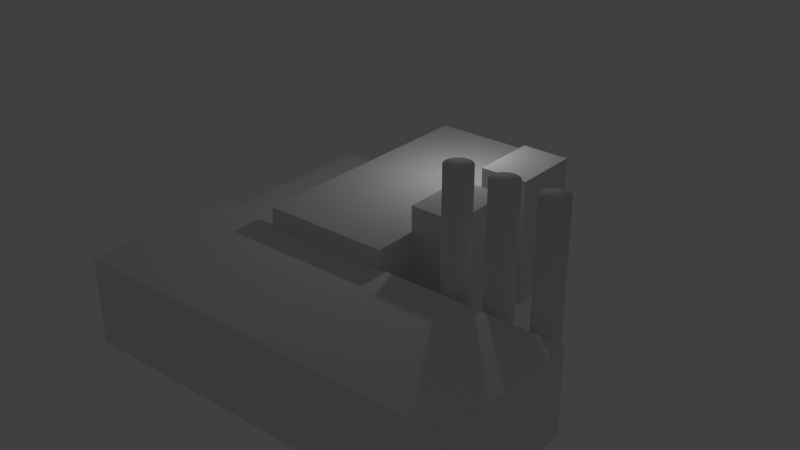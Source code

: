 # Source: nuclearplant.blend  (saved by Blender 2.70.0; exported with 4.5.12 LTS)
import bpy
from mathutils import Matrix  # noqa: F401  (used for matrix-valued properties, if any)

bpy.ops.wm.read_factory_settings(use_empty=True)
scene = bpy.context.scene
scene.name = 'Scene'

# ---- collections
col_collection_1 = bpy.data.collections.new('Collection 1'); scene.collection.children.link(col_collection_1)

# ---- materials (node trees are filled in below, after node groups)
mat_coolingtower = bpy.data.materials.new('CoolingTower')
mat_coolingtower.alpha_threshold = 0.0
mat_coolingtower.use_transparent_shadow = False
mat_coolingtower.roughness = 0.5
mat_coolingtower.line_color = (0.0, 0.0, 0.0, 1.0)

# ---- material node trees

# ---- world
world_world = bpy.data.worlds.new('World'); scene.world = world_world
world_world.color = (0.05088, 0.05088, 0.05088)
world_world.use_sun_shadow = False
world_world.sun_shadow_jitter_overblur = 0.0
world_world.cycles.sampling_method = 'MANUAL'
world_world.cycles.sample_map_resolution = 256

# ---- lights
light_lamp = bpy.data.lights.new('Lamp', 'POINT')
light_lamp.transmission_factor = 0.0
light_lamp.cutoff_distance = 30.0
light_lamp.energy = 100.0
light_lamp.shadow_buffer_clip_start = 1.001
light_lamp.shadow_soft_size = 0.1
light_lamp.shadow_maximum_resolution = 0.006
light_lamp.use_absolute_resolution = True
light_lamp.cycles.use_multiple_importance_sampling = False

# ---- meshes
me_nuclearplant = bpy.data.meshes.new('nuclearplant')
me_nuclearplant.from_pydata([(8.639, -2.923, -0.07942), (8.639, -2.923, 5.921), (8.717, -2.93, -0.07942), (8.717, -2.93, 5.921), (8.792, -2.953, -0.07942), (8.792, -2.953, 5.921), (8.861, -2.99, -0.07942), (8.861, -2.99, 5.921), (8.922, -3.04, -0.07942), (8.922, -3.04, 5.921), (8.972, -3.101, -0.07942), (8.972, -3.101, 5.921), (9.008, -3.17, -0.07942), (9.008, -3.17, 5.921), (9.031, -3.245, -0.07942), (9.031, -3.245, 5.921), (9.039, -3.323, -0.07942), (9.039, -3.323, 5.921), (9.031, -3.401, -0.07942), (9.031, -3.401, 5.921), (9.008, -3.476, -0.07942), (9.008, -3.476, 5.921), (8.972, -3.545, -0.07942), (8.972, -3.545, 5.921), (8.922, -3.606, -0.07942), (8.922, -3.606, 5.921), (8.861, -3.655, -0.07942), (8.861, -3.655, 5.921), (8.792, -3.692, -0.07942), (8.792, -3.692, 5.921), (8.717, -3.715, -0.07942), (8.717, -3.715, 5.921), (8.639, -3.723, -0.07942), (8.639, -3.723, 5.921), (8.561, -3.715, -0.07942), (8.561, -3.715, 5.921), (8.486, -3.692, -0.07942), (8.486, -3.692, 5.921), (8.417, -3.655, -0.07942), (8.417, -3.655, 5.921), (8.356, -3.606, -0.07942), (8.356, -3.606, 5.921), (8.306, -3.545, -0.07942), (8.306, -3.545, 5.921), (8.269, -3.476, -0.07942), (8.269, -3.476, 5.921), (8.247, -3.401, -0.07942), (8.247, -3.401, 5.921), (8.239, -3.323, -0.07942), (8.239, -3.323, 5.921), (8.247, -3.245, -0.07942), (8.247, -3.245, 5.921), (8.269, -3.17, -0.07942), (8.269, -3.17, 5.921), (8.306, -3.101, -0.07942), (8.306, -3.101, 5.921), (8.356, -3.04, -0.07942), (8.356, -3.04, 5.921), (8.417, -2.99, -0.07942), (8.417, -2.99, 5.921), (8.486, -2.953, -0.07942), (8.486, -2.953, 5.921), (8.561, -2.93, -0.07942), (8.561, -2.93, 5.921), (-2.0, -2.812, -0.08909), (-2.0, 2.811, -0.08909), (2.0, 2.811, -0.08909), (2.0, -2.812, -0.08909), (-2.0, -2.812, 1.558), (-2.0, 2.811, 1.558), (2.0, 2.811, 1.558), (2.0, -2.812, 1.558), (5.254, 0.5304, -0.09326), (5.254, 2.669, -0.09326), (6.753, 2.669, -0.09326), (6.753, 0.5304, -0.09326), (5.254, 0.5304, 3.907), (5.254, 2.669, 3.907), (6.753, 2.669, 3.907), (6.753, 0.5304, 3.907), (1.252, -4.0, -0.09488), (1.252, 4.0, -0.09488), (5.252, 4.0, -0.09488), (5.252, -4.0, -0.09488), (1.252, -4.0, 3.105), (1.252, 4.0, 3.105), (5.252, 4.0, 3.105), (5.252, -4.0, 3.105), (5.254, -2.67, -0.09326), (5.254, -0.5311, -0.09326), (6.753, -0.5311, -0.09326), (6.753, -2.67, -0.09326), (5.254, -2.67, 3.907), (5.254, -0.5311, 3.907), (6.753, -0.5311, 3.907), (6.753, -2.67, 3.907), (-1.0, -8.502, -0.09574), (-1.0, -4.003, -0.09574), (11.0, -4.003, -0.09574), (11.0, -8.502, -0.09574), (-1.0, -8.502, 2.54), (-1.0, -4.003, 2.54), (11.0, -4.003, 2.54), (11.0, -8.502, 2.54), (10.05, -2.923, -0.07942), (10.05, -2.923, 5.921), (10.13, -2.93, -0.07942), (10.13, -2.93, 5.921), (10.21, -2.953, -0.07942), (10.21, -2.953, 5.921), (10.28, -2.99, -0.07942), (10.28, -2.99, 5.921), (10.34, -3.04, -0.07942), (10.34, -3.04, 5.921), (10.39, -3.101, -0.07942), (10.39, -3.101, 5.921), (10.42, -3.17, -0.07942), (10.42, -3.17, 5.921), (10.45, -3.245, -0.07942), (10.45, -3.245, 5.921), (10.45, -3.323, -0.07942), (10.45, -3.323, 5.921), (10.45, -3.401, -0.07942), (10.45, -3.401, 5.921), (10.42, -3.476, -0.07942), (10.42, -3.476, 5.921), (10.39, -3.545, -0.07942), (10.39, -3.545, 5.921), (10.34, -3.606, -0.07942), (10.34, -3.606, 5.921), (10.28, -3.655, -0.07942), (10.28, -3.655, 5.921), (10.21, -3.692, -0.07942), (10.21, -3.692, 5.921), (10.13, -3.715, -0.07942), (10.13, -3.715, 5.921), (10.05, -3.723, -0.07942), (10.05, -3.723, 5.921), (9.976, -3.715, -0.07942), (9.976, -3.715, 5.921), (9.901, -3.692, -0.07942), (9.901, -3.692, 5.921), (9.832, -3.655, -0.07942), (9.832, -3.655, 5.921), (9.771, -3.606, -0.07942), (9.771, -3.606, 5.921), (9.722, -3.545, -0.07942), (9.722, -3.545, 5.921), (9.685, -3.476, -0.07942), (9.685, -3.476, 5.921), (9.662, -3.401, -0.07942), (9.662, -3.401, 5.921), (9.654, -3.323, -0.07942), (9.654, -3.323, 5.921), (9.662, -3.245, -0.07942), (9.662, -3.245, 5.921), (9.685, -3.17, -0.07942), (9.685, -3.17, 5.921), (9.722, -3.101, -0.07942), (9.722, -3.101, 5.921), (9.771, -3.04, -0.07942), (9.771, -3.04, 5.921), (9.832, -2.99, -0.07942), (9.832, -2.99, 5.921), (9.901, -2.953, -0.07942), (9.901, -2.953, 5.921), (9.976, -2.93, -0.07942), (9.976, -2.93, 5.921), (7.259, -2.923, -0.07942), (7.259, -2.923, 5.921), (7.337, -2.93, -0.07942), (7.337, -2.93, 5.921), (7.412, -2.953, -0.07942), (7.412, -2.953, 5.921), (7.481, -2.99, -0.07942), (7.481, -2.99, 5.921), (7.542, -3.04, -0.07942), (7.542, -3.04, 5.921), (7.592, -3.101, -0.07942), (7.592, -3.101, 5.921), (7.629, -3.17, -0.07942), (7.629, -3.17, 5.921), (7.651, -3.245, -0.07942), (7.651, -3.245, 5.921), (7.659, -3.323, -0.07942), (7.659, -3.323, 5.921), (7.651, -3.401, -0.07942), (7.651, -3.401, 5.921), (7.629, -3.476, -0.07942), (7.629, -3.476, 5.921), (7.592, -3.545, -0.07942), (7.592, -3.545, 5.921), (7.542, -3.606, -0.07942), (7.542, -3.606, 5.921), (7.481, -3.655, -0.07942), (7.481, -3.655, 5.921), (7.412, -3.692, -0.07942), (7.412, -3.692, 5.921), (7.337, -3.715, -0.07942), (7.337, -3.715, 5.921), (7.259, -3.723, -0.07942), (7.259, -3.723, 5.921), (7.181, -3.715, -0.07942), (7.181, -3.715, 5.921), (7.106, -3.692, -0.07942), (7.106, -3.692, 5.921), (7.037, -3.655, -0.07942), (7.037, -3.655, 5.921), (6.976, -3.606, -0.07942), (6.976, -3.606, 5.921), (6.926, -3.545, -0.07942), (6.926, -3.545, 5.921), (6.889, -3.476, -0.07942), (6.889, -3.476, 5.921), (6.867, -3.401, -0.07942), (6.867, -3.401, 5.921), (6.859, -3.323, -0.07942), (6.859, -3.323, 5.921), (6.867, -3.245, -0.07942), (6.867, -3.245, 5.921), (6.889, -3.17, -0.07942), (6.889, -3.17, 5.921), (6.926, -3.101, -0.07942), (6.926, -3.101, 5.921), (6.976, -3.04, -0.07942), (6.976, -3.04, 5.921), (7.037, -2.99, -0.07942), (7.037, -2.99, 5.921), (7.106, -2.953, -0.07942), (7.106, -2.953, 5.921), (7.181, -2.93, -0.07942), (7.181, -2.93, 5.921)], [], [(0, 1, 3, 2), (2, 3, 5, 4), (4, 5, 7, 6), (6, 7, 9, 8), (8, 9, 11, 10), (10, 11, 13, 12), (12, 13, 15, 14), (14, 15, 17, 16), (16, 17, 19, 18), (18, 19, 21, 20), (20, 21, 23, 22), (22, 23, 25, 24), (24, 25, 27, 26), (26, 27, 29, 28), (28, 29, 31, 30), (30, 31, 33, 32), (32, 33, 35, 34), (34, 35, 37, 36), (36, 37, 39, 38), (38, 39, 41, 40), (40, 41, 43, 42), (42, 43, 45, 44), (44, 45, 47, 46), (46, 47, 49, 48), (48, 49, 51, 50), (50, 51, 53, 52), (52, 53, 55, 54), (54, 55, 57, 56), (56, 57, 59, 58), (58, 59, 61, 60), (61, 45, 17), (62, 63, 1, 0), (60, 61, 63, 62), (68, 69, 65, 64), (69, 70, 66, 65), (70, 71, 67, 66), (71, 68, 64, 67), (71, 70, 69, 68), (76, 77, 73, 72), (77, 78, 74, 73), (78, 79, 75, 74), (79, 76, 72, 75), (79, 78, 77, 76), (84, 85, 81, 80), (85, 86, 82, 81), (86, 87, 83, 82), (87, 84, 80, 83), (87, 86, 85, 84), (92, 93, 89, 88), (93, 94, 90, 89), (94, 95, 91, 90), (95, 92, 88, 91), (95, 94, 93, 92), (100, 101, 97, 96), (101, 102, 98, 97), (102, 103, 99, 98), (103, 100, 96, 99), (103, 102, 101, 100), (104, 105, 107, 106), (106, 107, 109, 108), (108, 109, 111, 110), (110, 111, 113, 112), (112, 113, 115, 114), (114, 115, 117, 116), (116, 117, 119, 118), (118, 119, 121, 120), (120, 121, 123, 122), (122, 123, 125, 124), (124, 125, 127, 126), (126, 127, 129, 128), (128, 129, 131, 130), (130, 131, 133, 132), (132, 133, 135, 134), (134, 135, 137, 136), (136, 137, 139, 138), (138, 139, 141, 140), (140, 141, 143, 142), (142, 143, 145, 144), (144, 145, 147, 146), (146, 147, 149, 148), (148, 149, 151, 150), (150, 151, 153, 152), (152, 153, 155, 154), (154, 155, 157, 156), (156, 157, 159, 158), (158, 159, 161, 160), (160, 161, 163, 162), (162, 163, 165, 164), (165, 149, 121), (166, 167, 105, 104), (164, 165, 167, 166), (168, 169, 171, 170), (170, 171, 173, 172), (172, 173, 175, 174), (174, 175, 177, 176), (176, 177, 179, 178), (178, 179, 181, 180), (180, 181, 183, 182), (182, 183, 185, 184), (184, 185, 187, 186), (186, 187, 189, 188), (188, 189, 191, 190), (190, 191, 193, 192), (192, 193, 195, 194), (194, 195, 197, 196), (196, 197, 199, 198), (198, 199, 201, 200), (200, 201, 203, 202), (202, 203, 205, 204), (204, 205, 207, 206), (206, 207, 209, 208), (208, 209, 211, 210), (210, 211, 213, 212), (212, 213, 215, 214), (214, 215, 217, 216), (216, 217, 219, 218), (218, 219, 221, 220), (220, 221, 223, 222), (222, 223, 225, 224), (224, 225, 227, 226), (226, 227, 229, 228), (181, 179, 229), (230, 231, 169, 168), (228, 229, 231, 230), (143, 141, 139), (165, 107, 167), (165, 163, 161), (149, 143, 125), (153, 159, 155), (153, 151, 149), (149, 147, 145), (153, 149, 165), (137, 143, 139), (137, 135, 133), (129, 125, 131), (129, 127, 125), (125, 123, 121), (121, 119, 117), (117, 115, 113), (109, 117, 111), (107, 105, 167), (61, 3, 63), (117, 113, 111), (149, 125, 121), (133, 143, 137), (159, 157, 155), (109, 165, 117), (165, 109, 107), (159, 153, 165), (149, 145, 143), (125, 143, 133), (125, 133, 131), (165, 121, 117), (39, 37, 35), (165, 161, 159), (61, 59, 57), (45, 39, 21), (49, 55, 51), (49, 47, 45), (45, 43, 41), (49, 45, 61), (33, 39, 35), (33, 31, 29), (25, 21, 27), (25, 23, 21), (21, 19, 17), (17, 15, 13), (13, 11, 9), (5, 13, 7), (3, 1, 63), (229, 179, 231), (13, 9, 7), (45, 21, 17), (29, 39, 33), (55, 53, 51), (5, 61, 13), (61, 5, 3), (55, 49, 61), (45, 41, 39), (21, 39, 29), (21, 29, 27), (61, 17, 13), (169, 231, 171), (61, 57, 55), (229, 227, 225), (225, 223, 221), (217, 215, 219), (199, 207, 201), (209, 215, 211), (229, 189, 187), (201, 207, 203), (199, 197, 189), (193, 191, 195), (197, 195, 189), (229, 207, 189), (181, 187, 183), (195, 191, 189), (173, 179, 175), (207, 205, 203), (179, 173, 231), (181, 229, 187), (231, 173, 171), (179, 177, 175), (215, 213, 211), (225, 221, 219), (215, 225, 219), (215, 207, 229), (207, 199, 189), (187, 185, 183), (215, 209, 207), (215, 229, 225)])
me_nuclearplant.polygons.foreach_set('use_smooth', [1, 1, 1, 1, 1, 1, 1, 1, 1, 1, 1, 1, 1, 1, 1, 1, 1, 1, 1, 1, 1, 1, 1, 1, 1, 1, 1, 1, 1, 1, 1, 1, 1, 0, 0, 0, 0, 0, 0, 0, 0, 0, 0, 0, 0, 0, 0, 0, 0, 0, 0, 0, 0, 0, 0, 0, 0, 0, 1, 1, 1, 1, 1, 1, 1, 1, 1, 1, 1, 1, 1, 1, 1, 1, 1, 1, 1, 1, 1, 1, 1, 1, 1, 1, 1, 1, 1, 1, 1, 1, 1, 1, 1, 1, 1, 1, 1, 1, 1, 1, 1, 1, 1, 1, 1, 1, 1, 1, 1, 1, 1, 1, 1, 1, 1, 1, 1, 1, 1, 1, 1, 1, 1, 1, 1, 1, 1, 1, 1, 1, 1, 1, 1, 1, 1, 1, 1, 1, 1, 1, 1, 1, 1, 1, 1, 1, 1, 1, 1, 1, 1, 1, 1, 1, 1, 1, 1, 1, 1, 1, 1, 1, 1, 1, 1, 1, 1, 1, 1, 1, 1, 1, 1, 1, 1, 1, 1, 1, 1, 1, 1, 1, 1, 1, 1, 1, 1, 1, 1, 1, 1, 1, 1, 1, 1, 1, 1, 1, 1, 1, 1, 1, 1, 1, 1, 1, 1, 1, 1, 1, 1])
_uv = me_nuclearplant.uv_layers.new(name='UVMap')
_uv.uv.foreach_set('vector', [1.0, -0.25, 1.0, 1.25, 0.9687, 1.25, 0.9688, -0.25, 0.9688, -0.25, 0.9687, 1.25, 0.9375, 1.25, 0.9375, -0.25, 0.9375, -0.25, 0.9375, 1.25, 0.9062, 1.25, 0.9063, -0.25, 0.9063, -0.25, 0.9062, 1.25, 0.875, 1.25, 0.875, -0.25, 0.875, -0.25, 0.875, 1.25, 0.8438, 1.25, 0.8438, -0.25, 0.8438, -0.25, 0.8438, 1.25, 0.8125, 1.25, 0.8125, -0.25, 0.8125, -0.25, 0.8125, 1.25, 0.7813, 1.25, 0.7812, -0.25, 0.7812, -0.25, 0.7813, 1.25, 0.75, 1.25, 0.75, -0.25, 0.75, -0.25, 0.75, 1.25, 0.7188, 1.25, 0.7187, -0.25, 0.7187, -0.25, 0.7188, 1.25, 0.6875, 1.25, 0.6875, -0.25, 0.6875, -0.25, 0.6875, 1.25, 0.6563, 1.25, 0.6562, -0.25, 0.6562, -0.25, 0.6563, 1.25, 0.625, 1.25, 0.625, -0.25, 0.625, -0.25, 0.625, 1.25, 0.5938, 1.25, 0.5937, -0.25, 0.5937, -0.25, 0.5938, 1.25, 0.5625, 1.25, 0.5625, -0.25, 0.5625, -0.25, 0.5625, 1.25, 0.5313, 1.25, 0.5312, -0.25, 0.5312, -0.25, 0.5313, 1.25, 0.5, 1.25, 0.5, -0.25, 0.5, -0.25, 0.5, 1.25, 0.4688, 1.25, 0.4687, -0.25, 0.4687, -0.25, 0.4688, 1.25, 0.4375, 1.25, 0.4375, -0.25, 0.4375, -0.25, 0.4375, 1.25, 0.4062, 1.25, 0.4062, -0.25, 0.4062, -0.25, 0.4062, 1.25, 0.375, 1.25, 0.375, -0.25, 0.375, -0.25, 0.375, 1.25, 0.3437, 1.25, 0.3437, -0.25, 0.3437, -0.25, 0.3437, 1.25, 0.3125, 1.25, 0.3125, -0.25, 0.3125, -0.25, 0.3125, 1.25, 0.2812, 1.25, 0.2812, -0.25, 0.2812, -0.25, 0.2812, 1.25, 0.25, 1.25, 0.25, -0.25, 0.25, -0.25, 0.25, 1.25, 0.2187, 1.25, 0.2187, -0.25, 0.2187, -0.25, 0.2187, 1.25, 0.1875, 1.25, 0.1875, -0.25, 0.1875, -0.25, 0.1875, 1.25, 0.1562, 1.25, 0.1562, -0.25, 0.1562, -0.25, 0.1562, 1.25, 0.125, 1.25, 0.125, -0.25, 0.125, -0.25, 0.125, 1.25, 0.09375, 1.25, 0.09375, -0.25, 0.09375, -0.25, 0.09375, 1.25, 0.0625, 1.25, 0.0625, -0.25, 0.9807, 0.3542, 0.6458, 0.9807, 0.1813, 0.1117, 1.031, -0.25, 1.031, 1.25, 1.0, 1.25, 1.0, -0.25, 0.0625, -0.25, 0.0625, 1.25, 0.03125, 1.25, 0.03125, -0.25, 0.0001684, 0.2063, 1.0, 0.2063, 1.0, -0.7937, 0.0001684, -0.7937, 0.187, 0.2063, 1.187, 0.2063, 1.187, -0.7937, 0.187, -0.7937, 0.0001683, 0.2063, -0.9998, 0.2063, -0.9998, -0.7937, 0.0001683, -0.7937, 0.187, 0.2063, -0.813, 0.2063, -0.813, -0.7937, 0.187, -0.7937, 0.187, 0.0001684, 0.187, 1.0, -0.813, 1.0, -0.813, 0.0001684, 0.4002, 0.4993, 1.4, 0.4993, 1.4, -0.5007, 0.4002, -0.5007, 0.688, 0.4993, 1.688, 0.4993, 1.688, -0.5007, 0.688, -0.5007, 0.4002, 0.4993, -0.5998, 0.4993, -0.5998, -0.5007, 0.4002, -0.5007, 0.688, 0.4993, -0.312, 0.4993, -0.312, -0.5007, 0.688, -0.5007, 0.688, 0.4002, 0.688, 1.4, -0.312, 1.4, -0.312, 0.4002, 0.0001684, 0.3989, 1.0, 0.3989, 1.0, -0.6011, 0.0001684, -0.6011, 0.0002112, 0.3989, 1.0, 0.3989, 1.0, -0.6011, 0.0002112, -0.6011, 0.0001683, 0.3989, -0.9998, 0.3989, -0.9998, -0.6011, 0.0001683, -0.6011, 0.0002112, 0.3989, -0.9998, 0.3989, -0.9998, -0.6011, 0.0002112, -0.6011, 0.0002112, 0.0001684, 0.0002112, 1.0, -0.9998, 1.0, -0.9998, 0.0001684, 0.6002, 0.4993, 1.6, 0.4993, 1.6, -0.5007, 0.6002, -0.5007, 0.688, 0.4993, 1.688, 0.4993, 1.688, -0.5007, 0.688, -0.5007, 0.6002, 0.4993, -0.3998, 0.4993, -0.3998, -0.5007, 0.6002, -0.5007, 0.688, 0.4993, -0.312, 0.4993, -0.312, -0.5007, 0.688, -0.5007, 0.688, 0.6002, 0.688, 1.6, -0.312, 1.6, -0.312, 0.6002, 0.4372, 0.3282, 1.437, 0.3282, 1.437, -0.6718, 0.4372, -0.6718, 0.437, 0.3282, 1.437, 0.3282, 1.437, -0.6718, 0.437, -0.6718, 0.4372, 0.3282, -0.5628, 0.3282, -0.5628, -0.6718, 0.4372, -0.6718, 0.437, 0.3282, -0.563, 0.3282, -0.563, -0.6718, 0.437, -0.6718, 0.437, 0.4372, 0.437, 1.437, -0.563, 1.437, -0.563, 0.4372, 1.0, -0.25, 1.0, 1.25, 0.9687, 1.25, 0.9688, -0.25, 0.9688, -0.25, 0.9687, 1.25, 0.9375, 1.25, 0.9375, -0.25, 0.9375, -0.25, 0.9375, 1.25, 0.9062, 1.25, 0.9063, -0.25, 0.9063, -0.25, 0.9062, 1.25, 0.875, 1.25, 0.875, -0.25, 0.875, -0.25, 0.875, 1.25, 0.8438, 1.25, 0.8438, -0.25, 0.8438, -0.25, 0.8438, 1.25, 0.8125, 1.25, 0.8125, -0.25, 0.8125, -0.25, 0.8125, 1.25, 0.7813, 1.25, 0.7812, -0.25, 0.7812, -0.25, 0.7813, 1.25, 0.75, 1.25, 0.75, -0.25, 0.75, -0.25, 0.75, 1.25, 0.7188, 1.25, 0.7187, -0.25, 0.7187, -0.25, 0.7188, 1.25, 0.6875, 1.25, 0.6875, -0.25, 0.6875, -0.25, 0.6875, 1.25, 0.6563, 1.25, 0.6562, -0.25, 0.6562, -0.25, 0.6563, 1.25, 0.625, 1.25, 0.625, -0.25, 0.625, -0.25, 0.625, 1.25, 0.5938, 1.25, 0.5937, -0.25, 0.5937, -0.25, 0.5938, 1.25, 0.5625, 1.25, 0.5625, -0.25, 0.5625, -0.25, 0.5625, 1.25, 0.5313, 1.25, 0.5312, -0.25, 0.5312, -0.25, 0.5313, 1.25, 0.5, 1.25, 0.5, -0.25, 0.5, -0.25, 0.5, 1.25, 0.4688, 1.25, 0.4687, -0.25, 0.4687, -0.25, 0.4688, 1.25, 0.4375, 1.25, 0.4375, -0.25, 0.4375, -0.25, 0.4375, 1.25, 0.4062, 1.25, 0.4062, -0.25, 0.4062, -0.25, 0.4062, 1.25, 0.375, 1.25, 0.375, -0.25, 0.375, -0.25, 0.375, 1.25, 0.3437, 1.25, 0.3437, -0.25, 0.3437, -0.25, 0.3437, 1.25, 0.3125, 1.25, 0.3125, -0.25, 0.3125, -0.25, 0.3125, 1.25, 0.2812, 1.25, 0.2812, -0.25, 0.2812, -0.25, 0.2812, 1.25, 0.25, 1.25, 0.25, -0.25, 0.25, -0.25, 0.25, 1.25, 0.2187, 1.25, 0.2187, -0.25, 0.2187, -0.25, 0.2187, 1.25, 0.1875, 1.25, 0.1875, -0.25, 0.1875, -0.25, 0.1875, 1.25, 0.1562, 1.25, 0.1562, -0.25, 0.1562, -0.25, 0.1562, 1.25, 0.125, 1.25, 0.125, -0.25, 0.125, -0.25, 0.125, 1.25, 0.09375, 1.25, 0.09375, -0.25, 0.09375, -0.25, 0.09375, 1.25, 0.0625, 1.25, 0.0625, -0.25, 0.9807, 0.3542, 0.6458, 0.9807, 0.1813, 0.1117, 1.031, -0.25, 1.031, 1.25, 1.0, 1.25, 1.0, -0.25, 0.0625, -0.25, 0.0625, 1.25, 0.03125, 1.25, 0.03125, -0.25, 1.0, -0.25, 1.0, 1.25, 0.9687, 1.25, 0.9688, -0.25, 0.9688, -0.25, 0.9687, 1.25, 0.9375, 1.25, 0.9375, -0.25, 0.9375, -0.25, 0.9375, 1.25, 0.9062, 1.25, 0.9063, -0.25, 0.9063, -0.25, 0.9062, 1.25, 0.875, 1.25, 0.875, -0.25, 0.875, -0.25, 0.875, 1.25, 0.8438, 1.25, 0.8438, -0.25, 0.8438, -0.25, 0.8438, 1.25, 0.8125, 1.25, 0.8125, -0.25, 0.8125, -0.25, 0.8125, 1.25, 0.7813, 1.25, 0.7812, -0.25, 0.7812, -0.25, 0.7813, 1.25, 0.75, 1.25, 0.75, -0.25, 0.75, -0.25, 0.75, 1.25, 0.7188, 1.25, 0.7187, -0.25, 0.7187, -0.25, 0.7188, 1.25, 0.6875, 1.25, 0.6875, -0.25, 0.6875, -0.25, 0.6875, 1.25, 0.6563, 1.25, 0.6562, -0.25, 0.6562, -0.25, 0.6563, 1.25, 0.625, 1.25, 0.625, -0.25, 0.625, -0.25, 0.625, 1.25, 0.5938, 1.25, 0.5937, -0.25, 0.5937, -0.25, 0.5938, 1.25, 0.5625, 1.25, 0.5625, -0.25, 0.5625, -0.25, 0.5625, 1.25, 0.5313, 1.25, 0.5312, -0.25, 0.5312, -0.25, 0.5313, 1.25, 0.5, 1.25, 0.5, -0.25, 0.5, -0.25, 0.5, 1.25, 0.4688, 1.25, 0.4687, -0.25, 0.4687, -0.25, 0.4688, 1.25, 0.4375, 1.25, 0.4375, -0.25, 0.4375, -0.25, 0.4375, 1.25, 0.4062, 1.25, 0.4062, -0.25, 0.4062, -0.25, 0.4062, 1.25, 0.375, 1.25, 0.375, -0.25, 0.375, -0.25, 0.375, 1.25, 0.3437, 1.25, 0.3437, -0.25, 0.3437, -0.25, 0.3437, 1.25, 0.3125, 1.25, 0.3125, -0.25, 0.3125, -0.25, 0.3125, 1.25, 0.2812, 1.25, 0.2812, -0.25, 0.2812, -0.25, 0.2812, 1.25, 0.25, 1.25, 0.25, -0.25, 0.25, -0.25, 0.25, 1.25, 0.2187, 1.25, 0.2187, -0.25, 0.2187, -0.25, 0.2187, 1.25, 0.1875, 1.25, 0.1875, -0.25, 0.1875, -0.25, 0.1875, 1.25, 0.1562, 1.25, 0.1562, -0.25, 0.1562, -0.25, 0.1562, 1.25, 0.125, 1.25, 0.125, -0.25, 0.125, -0.25, 0.125, 1.25, 0.09375, 1.25, 0.09375, -0.25, 0.09375, -0.25, 0.09375, 1.25, 0.0625, 1.25, 0.0625, -0.25, 0.9807, 0.6458, 0.943, 0.7368, 0.3542, 0.9807, 1.031, -0.25, 1.031, 1.25, 1.0, 1.25, 1.0, -0.25, 0.0625, -0.25, 0.0625, 1.25, 0.03125, 1.25, 0.03125, -0.25, 0.3542, 0.9807, 0.2632, 0.943, 0.1813, 0.8883, 0.9807, 0.3542, 0.8187, 0.1117, 0.943, 0.2632, 0.9807, 0.3542, 0.9999, 0.4508, 0.9999, 0.5492, 0.6458, 0.9807, 0.3542, 0.9807, 0.05699, 0.2632, 0.8187, 0.8883, 0.9807, 0.6458, 0.8883, 0.8187, 0.8187, 0.8883, 0.7368, 0.943, 0.6458, 0.9807, 0.6458, 0.9807, 0.5492, 0.9999, 0.4508, 0.9999, 0.8187, 0.8883, 0.6458, 0.9807, 0.9807, 0.3542, 0.1117, 0.8187, 0.3542, 0.9807, 0.1813, 0.8883, 0.1117, 0.8187, 0.05699, 0.7368, 0.01931, 0.6458, 0.0001003, 0.4508, 0.05699, 0.2632, 9.998e-05, 0.5492, 0.0001003, 0.4508, 0.01931, 0.3542, 0.05699, 0.2632, 0.05699, 0.2632, 0.1117, 0.1813, 0.1813, 0.1117, 0.1813, 0.1117, 0.2632, 0.057, 0.3542, 0.01931, 0.3542, 0.01931, 0.4508, 0.0001012, 0.5492, 9.998e-05, 0.7368, 0.05699, 0.3542, 0.01931, 0.6458, 0.01931, 0.8187, 0.1117, 0.8883, 0.1813, 0.943, 0.2632, 0.9807, 0.3542, 0.8187, 0.1117, 0.943, 0.2632, 0.3542, 0.01931, 0.5492, 9.998e-05, 0.6458, 0.01931, 0.6458, 0.9807, 0.05699, 0.2632, 0.1813, 0.1117, 0.01931, 0.6458, 0.3542, 0.9807, 0.1117, 0.8187, 0.9807, 0.6458, 0.943, 0.7368, 0.8883, 0.8187, 0.7368, 0.05699, 0.9807, 0.3542, 0.3542, 0.01931, 0.9807, 0.3542, 0.7368, 0.05699, 0.8187, 0.1117, 0.9807, 0.6458, 0.8187, 0.8883, 0.9807, 0.3542, 0.6458, 0.9807, 0.4508, 0.9999, 0.3542, 0.9807, 0.05699, 0.2632, 0.3542, 0.9807, 0.01931, 0.6458, 0.05699, 0.2632, 0.01931, 0.6458, 9.998e-05, 0.5492, 0.9807, 0.3542, 0.1813, 0.1117, 0.3542, 0.01931, 0.3542, 0.9807, 0.2632, 0.943, 0.1813, 0.8883, 0.9807, 0.3542, 0.9999, 0.5492, 0.9807, 0.6458, 0.9807, 0.3542, 0.9999, 0.4508, 0.9999, 0.5492, 0.6458, 0.9807, 0.3542, 0.9807, 0.05699, 0.2632, 0.8187, 0.8883, 0.9807, 0.6458, 0.8883, 0.8187, 0.8187, 0.8883, 0.7368, 0.943, 0.6458, 0.9807, 0.6458, 0.9807, 0.5492, 0.9999, 0.4508, 0.9999, 0.8187, 0.8883, 0.6458, 0.9807, 0.9807, 0.3542, 0.1117, 0.8187, 0.3542, 0.9807, 0.1813, 0.8883, 0.1117, 0.8187, 0.05699, 0.7368, 0.01931, 0.6458, 0.0001003, 0.4508, 0.05699, 0.2632, 9.998e-05, 0.5492, 0.0001003, 0.4508, 0.01931, 0.3542, 0.05699, 0.2632, 0.05699, 0.2632, 0.1117, 0.1813, 0.1813, 0.1117, 0.1813, 0.1117, 0.2632, 0.057, 0.3542, 0.01931, 0.3542, 0.01931, 0.4508, 0.0001012, 0.5492, 9.998e-05, 0.7368, 0.05699, 0.3542, 0.01931, 0.6458, 0.01931, 0.8187, 0.1117, 0.8883, 0.1813, 0.943, 0.2632, 0.3542, 0.9807, 0.943, 0.7368, 0.4508, 0.9999, 0.3542, 0.01931, 0.5492, 9.998e-05, 0.6458, 0.01931, 0.6458, 0.9807, 0.05699, 0.2632, 0.1813, 0.1117, 0.01931, 0.6458, 0.3542, 0.9807, 0.1117, 0.8187, 0.9807, 0.6458, 0.943, 0.7368, 0.8883, 0.8187, 0.7368, 0.05699, 0.9807, 0.3542, 0.3542, 0.01931, 0.9807, 0.3542, 0.7368, 0.05699, 0.8187, 0.1117, 0.9807, 0.6458, 0.8187, 0.8883, 0.9807, 0.3542, 0.6458, 0.9807, 0.4508, 0.9999, 0.3542, 0.9807, 0.05699, 0.2632, 0.3542, 0.9807, 0.01931, 0.6458, 0.05699, 0.2632, 0.01931, 0.6458, 9.998e-05, 0.5492, 0.9807, 0.3542, 0.1813, 0.1117, 0.3542, 0.01931, 0.5492, 0.9999, 0.4508, 0.9999, 0.6458, 0.9807, 0.9807, 0.3542, 0.9999, 0.5492, 0.9807, 0.6458, 0.3542, 0.9807, 0.2632, 0.943, 0.1813, 0.8883, 0.1813, 0.8883, 0.1117, 0.8187, 0.057, 0.7368, 9.998e-05, 0.5492, 0.0001096, 0.4507, 0.01932, 0.6458, 0.5493, 0.0001024, 0.1814, 0.1117, 0.4508, 9.998e-05, 0.1117, 0.1813, 0.0001096, 0.4507, 0.05701, 0.2632, 0.3542, 0.9807, 0.943, 0.2632, 0.9807, 0.3542, 0.4508, 9.998e-05, 0.1814, 0.1117, 0.3542, 0.01931, 0.5493, 0.0001024, 0.6458, 0.01932, 0.943, 0.2632, 0.8187, 0.1117, 0.8883, 0.1813, 0.7368, 0.057, 0.6458, 0.01932, 0.7368, 0.057, 0.943, 0.2632, 0.3542, 0.9807, 0.1814, 0.1117, 0.943, 0.2632, 0.9807, 0.6458, 0.9807, 0.3542, 0.9999, 0.5492, 0.7368, 0.057, 0.8883, 0.1813, 0.943, 0.2632, 0.7368, 0.943, 0.943, 0.7368, 0.8187, 0.8883, 0.1814, 0.1117, 0.2632, 0.05699, 0.3542, 0.01931, 0.943, 0.7368, 0.7368, 0.943, 0.4508, 0.9999, 0.9807, 0.6458, 0.3542, 0.9807, 0.9807, 0.3542, 0.4508, 0.9999, 0.7368, 0.943, 0.6458, 0.9807, 0.943, 0.7368, 0.8883, 0.8187, 0.8187, 0.8883, 0.0001096, 0.4507, 0.01933, 0.3542, 0.05701, 0.2632, 0.1813, 0.8883, 0.057, 0.7368, 0.01932, 0.6458, 0.0001096, 0.4507, 0.1813, 0.8883, 0.01932, 0.6458, 0.0001096, 0.4507, 0.1814, 0.1117, 0.3542, 0.9807, 0.1814, 0.1117, 0.5493, 0.0001024, 0.943, 0.2632, 0.9807, 0.3542, 0.9999, 0.4508, 0.9999, 0.5492, 0.0001096, 0.4507, 0.1117, 0.1813, 0.1814, 0.1117, 0.0001096, 0.4507, 0.3542, 0.9807, 0.1813, 0.8883])
me_nuclearplant.materials.append(mat_coolingtower)
me_nuclearplant.use_remesh_preserve_volume = False
me_nuclearplant.use_remesh_preserve_attributes = False
me_nuclearplant.use_mirror_vertex_groups = False
me_nuclearplant.update()

# ---- objects
ob_nuclearplant = bpy.data.objects.new('NuclearPlant', me_nuclearplant)
ob_lamp = bpy.data.objects.new('Lamp', light_lamp)

# ---- transforms, parenting, visibility, modifiers, constraints
ob_nuclearplant.location = (0.0004224, 0.0003367, 0.0004282)
ob_nuclearplant.lineart.crease_threshold = 0.0
ob_lamp.location = (4.076, 1.005, 5.904)
ob_lamp.rotation_euler = (0.6503, 0.05522, 1.866)
ob_lamp.lock_rotations_4d = False
ob_lamp.empty_display_type = 'ARROWS'
ob_lamp.color = (0.0, 0.0, 0.0, 0.0)
ob_lamp.lineart.crease_threshold = 0.0

# ---- collection membership
col_collection_1.objects.link(ob_nuclearplant)
col_collection_1.objects.link(ob_lamp)

# ---- scene / render settings (as saved in the file)
scene.frame_start = 1; scene.frame_end = 250; scene.frame_set(124)
scene.render.engine = 'BLENDER_EEVEE_NEXT'
scene.render.dither_intensity = 0.0
scene.cycles.use_denoising = False
scene.cycles.samples = 100
scene.cycles.sampling_pattern = 'TABULATED_SOBOL'
scene.cycles.light_sampling_threshold = 0.0
scene.cycles.use_adaptive_sampling = False
scene.cycles.use_light_tree = False
scene.cycles.blur_glossy = 0.0
scene.cycles.volume_bounces = 1
scene.cycles.pixel_filter_type = 'GAUSSIAN'
scene.cycles.sample_clamp_indirect = 0.0
scene.view_settings.view_transform = 'Standard'
bpy.context.view_layer.update()

# ---- added for rendering (the .blend has no active camera): camera
cam_auto = bpy.data.cameras.new('AutoCamera')
cam_auto.lens = 50.0
cam_auto.sensor_width = 36.0
cam_auto.clip_end = 1000.0
ob_auto_camera = bpy.data.objects.new('AutoCamera', cam_auto)
scene.collection.objects.link(ob_auto_camera)
ob_auto_camera.location = (22.091, -23.3598, 16.9856)
ob_auto_camera.rotation_euler = (1.09748, -7.21219e-08, 0.694738)
scene.camera = ob_auto_camera
bpy.context.view_layer.update()
